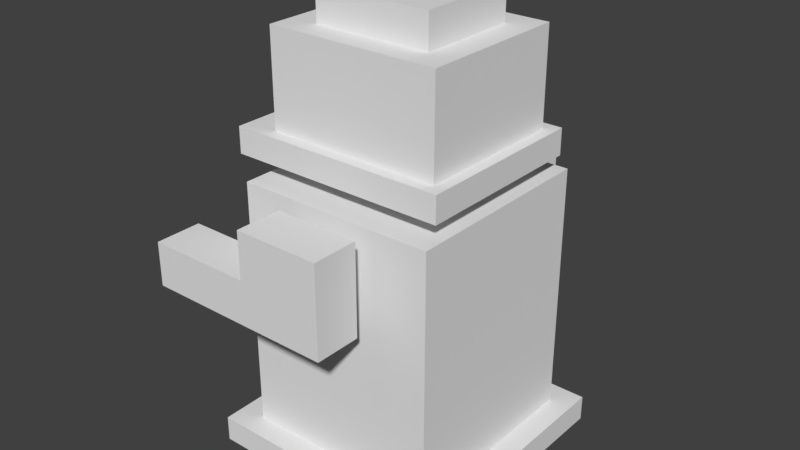 # Source: SM_Npc_01_OldMan.blend  (saved by Blender 2.80.74; exported with 4.5.12 LTS)
import bpy
from mathutils import Matrix  # noqa: F401  (used for matrix-valued properties, if any)

bpy.ops.wm.read_factory_settings(use_empty=True)
scene = bpy.context.scene
scene.name = 'Scene'

# ---- collections
col_collection_1 = bpy.data.collections.new('Collection 1'); scene.collection.children.link(col_collection_1)

# ---- materials (node trees are filled in below, after node groups)
mat_material_003 = bpy.data.materials.new('Material.003')
mat_material_003.alpha_threshold = 0.0
mat_material_003.use_transparent_shadow = False
mat_material_003.roughness = 0.5

# ---- material node trees

# ---- world
world_world = bpy.data.worlds.new('World'); scene.world = world_world
world_world.color = (0.05088, 0.05088, 0.05088)
world_world.use_sun_shadow = False
world_world.sun_shadow_jitter_overblur = 0.0
world_world.cycles.sampling_method = 'MANUAL'

# ---- meshes
me_cube_002 = bpy.data.meshes.new('Cube.002')
me_cube_002.from_pydata([(-0.1891, -0.806, 1.106), (-0.1891, -0.806, 1.327), (-0.1891, -0.5854, 1.106), (-0.1891, -0.5854, 1.327), (0.2165, -0.5854, 1.106), (0.2165, -0.5854, 1.327), (-0.4168, -0.3628, 1.409), (-0.4168, -2.948e-07, 1.409), (-0.4785, -0.4818, 1.328), (-0.4785, -3.385e-07, 1.328), (0.4721, 3.339e-07, 1.328), (0.4721, -0.4818, 1.328), (-0.1891, -0.806, 1.256), (-0.1891, -0.5854, 1.256), (0.2165, -0.5854, 1.256), (0.2165, -0.806, 1.256), (-0.1891, -0.5854, 0.8981), (-0.1891, -0.806, 0.8981), (-0.6887, -0.5854, 1.106), (-0.6887, -0.806, 1.106), (-0.6887, -0.5854, 0.8981), (-0.6887, -0.806, 0.8981), (0.2165, -0.806, 1.106), (0.2165, -0.806, 1.327), (0.4104, -0.3628, 1.409), (0.4104, 2.903e-07, 1.409), (0.2165, -0.5854, 0.8981), (0.2165, -0.806, 0.8981), (0.4672, 2.903e-07, 1.533), (-0.572, -0.4207, 1.533), (0.4672, -0.4207, 1.533), (0.4672, 2.903e-07, 1.409), (0.4672, -0.4207, 1.409), (-0.572, -2.948e-07, 1.533), (-0.572, -0.4207, 1.409), (-0.572, -2.948e-07, 1.409), (0.4104, 2.903e-07, 1.533), (0.4104, -0.3628, 1.533), (-0.4168, -0.3628, 1.533), (-0.4168, -2.948e-07, 1.533), (0.4721, -0.4818, 0.1309), (-0.4785, -3.385e-07, 0.1309), (0.4721, 3.339e-07, 0.1309), (-0.4785, -0.4818, 0.1309), (0.5812, 3.339e-07, 0.1309), (0.5812, -0.5931, 0.1309), (-0.5972, -0.5931, 0.1309), (-0.5972, -3.385e-07, 0.1309), (0.5812, 3.339e-07, 0.00825), (0.5812, -0.5931, 0.00825), (-0.5972, -0.5931, 0.00825), (-0.5972, -3.385e-07, 0.00825), (-0.4168, -0.2073, 1.409), (-0.446, -0.3918, 1.409), (-0.446, -2.948e-07, 1.409), (-0.572, -0.2362, 1.409), (-0.446, -0.2217, 1.409), (-0.572, -0.1181, 1.409), (-0.5524, -2.948e-07, 1.409), (-0.446, -0.1109, 1.409), (-0.5524, -0.229, 1.409), (-0.4168, -0.3628, 1.985), (0.4104, -0.3628, 1.985), (-0.4168, -2.948e-07, 1.985), (0.4104, 2.903e-07, 1.985), (-0.2793, -0.3628, 1.985), (0.283, -0.3628, 1.985), (-0.4168, -0.1209, 1.985), (-0.4168, -0.2419, 1.985), (0.283, 9.523e-08, 1.985), (-0.2793, -9.98e-08, 1.985), (0.4104, -0.2419, 1.985), (0.4104, -0.1209, 1.985), (-0.2793, -0.2419, 1.985), (0.283, -0.2419, 1.985), (-0.2793, -0.1209, 1.985), (0.283, -0.1209, 1.985), (0.283, 9.523e-08, 2.144), (-0.2793, -9.98e-08, 2.144), (-0.2793, -0.2419, 2.144), (0.283, -0.2419, 2.144), (-0.2793, -0.1209, 2.144), (0.283, -0.1209, 2.144), (-0.5967, -0.806, 1.106), (-0.5967, -0.806, 0.8981), (-0.5967, -0.5854, 0.8981), (-0.5967, -0.5854, 1.106), (-0.5524, -0.1145, 1.409), (-0.5524, -2.948e-07, 1.295), (-0.572, -2.948e-07, 1.295), (-0.572, -0.1181, 1.295), (-0.572, -0.2362, 1.295), (-0.5524, -0.229, 1.295), (-0.5524, -0.1145, 1.295), (0.4721, -0.4818, 0.6024), (-0.4785, -3.385e-07, 0.6024), (0.4721, 3.339e-07, 0.6024), (-0.4785, -0.4818, 0.6024), (0.4721, -0.4818, 0.6936), (0.4721, 3.339e-07, 0.6936), (-0.4785, -3.385e-07, 0.6936), (-0.4785, -0.4818, 0.6936)], [], [(13, 3, 5, 14), (15, 23, 1, 12), (5, 3, 1, 23), (12, 1, 3, 13), (7, 25, 24, 6, 52), (25, 31, 32, 24), (10, 9, 8, 11), (96, 95, 41, 42), (0, 12, 13, 2), (2, 13, 14, 4), (16, 26, 27, 17), (2, 4, 26, 16), (84, 83, 19, 21), (19, 18, 20, 21), (85, 84, 21, 20), (86, 85, 20, 18), (83, 86, 18, 19), (14, 5, 23, 15), (4, 22, 27, 26), (7, 39, 33, 35, 58, 54), (39, 33, 29, 38), (4, 14, 15, 22), (22, 15, 12, 0, 17, 27), (34, 29, 33, 35, 57, 55), (24, 32, 34, 53, 6), (36, 25, 31, 28), (37, 30, 28, 36), (38, 29, 30, 37), (31, 28, 30, 32), (32, 30, 29, 34), (7, 25, 36, 39), (39, 36, 64, 69, 70, 63), (94, 40, 42, 96), (95, 41, 43, 97), (97, 43, 40, 94), (42, 41, 43, 40), (41, 47, 46, 43), (43, 46, 45, 40), (42, 40, 45, 44), (47, 51, 50, 46), (46, 50, 49, 45), (44, 45, 49, 48), (48, 49, 50, 51), (53, 34, 55, 60, 56), (6, 53, 56, 52), (52, 56, 59, 54, 7), (58, 54, 59, 87), (87, 60, 92, 93), (87, 59, 56, 60), (60, 55, 91, 92), (37, 62, 66, 65, 61, 38), (36, 64, 72, 71, 62, 37), (38, 61, 68, 67, 63, 39), (76, 72, 64, 69), (66, 62, 71, 74), (74, 71, 72, 76), (61, 65, 73, 68), (65, 66, 74, 73), (68, 73, 75, 67), (75, 81, 78, 70), (67, 75, 70, 63), (76, 82, 80, 74), (79, 80, 82, 81), (81, 82, 77, 78), (70, 69, 77, 78), (73, 79, 81, 75), (74, 80, 79, 73), (69, 77, 82, 76), (0, 2, 86, 83), (2, 16, 85, 86), (16, 17, 84, 85), (17, 0, 83, 84), (89, 88, 93, 90), (90, 93, 92, 91), (58, 87, 93, 88), (55, 57, 90, 91), (57, 35, 89, 90), (35, 58, 88, 89), (101, 97, 94, 98), (100, 95, 97, 101), (98, 94, 96, 99), (99, 100, 95, 96), (10, 9, 100, 99), (11, 98, 99, 10), (9, 100, 101, 8), (8, 101, 98, 11)])
_uv = me_cube_002.uv_layers.new(name='UVMap')
_uv.uv.foreach_set('vector', [0.02299, 0.9007, 0.02299, 0.9005, 0.02182, 0.9005, 0.02182, 0.9007, 0.02182, 0.9007, 0.02182, 0.9005, 0.02299, 0.9005, 0.02299, 0.9007, 0.02182, 0.9002, 0.02299, 0.9002, 0.02299, 0.9008, 0.02182, 0.9008, 0.02479, 0.9007, 0.02479, 0.9005, 0.02415, 0.9005, 0.02415, 0.9007, 0.02605, 0.8472, 0.02029, 0.8472, 0.02029, 0.8497, 0.02605, 0.8497, 0.02605, 0.8486, 0.02775, 0.4432, 0.02736, 0.4432, 0.02736, 0.4461, 0.02775, 0.4457, 0.03817, 0.9095, 0.04414, 0.9095, 0.04414, 0.9125, 0.03817, 0.9125, 0.04034, 0.9059, 0.04302, 0.9059, 0.04302, 0.9076, 0.04034, 0.9076, 0.02479, 0.9012, 0.02479, 0.9007, 0.02415, 0.9007, 0.02415, 0.9012, 0.02299, 0.9012, 0.02299, 0.9007, 0.02182, 0.9007, 0.02182, 0.9012, 0.02299, 0.9002, 0.02182, 0.9002, 0.02182, 0.9008, 0.02299, 0.9008, 0.02299, 0.9012, 0.02182, 0.9012, 0.02182, 0.9018, 0.02299, 0.9018, 0.04089, 0.8392, 0.04089, 0.8385, 0.04119, 0.8385, 0.04119, 0.8392, 0.04158, 0.845, 0.04086, 0.845, 0.04086, 0.8457, 0.04158, 0.8457, 0.04089, 0.8439, 0.04089, 0.8446, 0.04119, 0.8446, 0.04119, 0.8439, 0.04089, 0.845, 0.04089, 0.8457, 0.04119, 0.8457, 0.04119, 0.845, 0.04089, 0.8446, 0.04089, 0.8439, 0.04119, 0.8439, 0.04119, 0.8446, 0.02415, 0.9007, 0.02415, 0.9005, 0.02479, 0.9005, 0.02479, 0.9007, 0.02415, 0.9012, 0.02479, 0.9012, 0.02479, 0.9018, 0.02415, 0.9018, 0.02605, 0.8515, 0.02605, 0.8507, 0.02737, 0.8507, 0.02737, 0.8515, 0.027, 0.8515, 0.02626, 0.8515, 0.01973, 0.7101, 0.02104, 0.7101, 0.02104, 0.7131, 0.01973, 0.7127, 0.02415, 0.9012, 0.02415, 0.9007, 0.02479, 0.9007, 0.02479, 0.9012, 0.02182, 0.9012, 0.02182, 0.9007, 0.02299, 0.9007, 0.02299, 0.9012, 0.02299, 0.9018, 0.02182, 0.9018, 0.01975, 0.7145, 0.01975, 0.7136, 0.01682, 0.7136, 0.01682, 0.7145, 0.01765, 0.7145, 0.01847, 0.7145, 0.01976, 0.4488, 0.01975, 0.4488, 0.02007, 0.4488, 0.02002, 0.4488, 0.02001, 0.4488, 0.02029, 0.8507, 0.02029, 0.8515, 0.0199, 0.8515, 0.0199, 0.8507, 0.01815, 0.7344, 0.01776, 0.7348, 0.01776, 0.7319, 0.01815, 0.7319, 0.01973, 0.7127, 0.02104, 0.7131, 0.01357, 0.7131, 0.01396, 0.7127, 0.02598, 0.7105, 0.02598, 0.7097, 0.02891, 0.7097, 0.02891, 0.7105, 0.01357, 0.7145, 0.01357, 0.7136, 0.02104, 0.7136, 0.02104, 0.7145, 0.02605, 0.8515, 0.02029, 0.8515, 0.02029, 0.8507, 0.02605, 0.8507, 0.02605, 0.8507, 0.02029, 0.8507, 0.02029, 0.8475, 0.02118, 0.8475, 0.0251, 0.8475, 0.02605, 0.8475, 0.04303, 0.9059, 0.04303, 0.9076, 0.04167, 0.9076, 0.04167, 0.9059, 0.0373, 0.9059, 0.0373, 0.9076, 0.03865, 0.9076, 0.03865, 0.9059, 0.03069, 0.9152, 0.03069, 0.9184, 0.02558, 0.9184, 0.02558, 0.9152, 0.04034, 0.9023, 0.04302, 0.9023, 0.04302, 0.9036, 0.04034, 0.9036, 0.03969, 0.7808, 0.03981, 0.7808, 0.03981, 0.7814, 0.03969, 0.7813, 0.03514, 0.784, 0.03537, 0.7842, 0.03304, 0.7842, 0.03325, 0.784, 0.0387, 0.7808, 0.0387, 0.7813, 0.03859, 0.7814, 0.03859, 0.7808, 0.03919, 0.7807, 0.03919, 0.7809, 0.03981, 0.7809, 0.03981, 0.7807, 0.03537, 0.7828, 0.03537, 0.7831, 0.03304, 0.7831, 0.03304, 0.7828, 0.03919, 0.7807, 0.03981, 0.7807, 0.03981, 0.7809, 0.03919, 0.7809, 0.03859, 0.7808, 0.03859, 0.7814, 0.03981, 0.7814, 0.03981, 0.7808, 0.03123, 0.4621, 0.03235, 0.4623, 0.03235, 0.461, 0.03197, 0.461, 0.03123, 0.4609, 0.01996, 0.4576, 0.01997, 0.4576, 0.01997, 0.4576, 0.01996, 0.4576, 0.01996, 0.4576, 0.01997, 0.4576, 0.01997, 0.4575, 0.01997, 0.4575, 0.01996, 0.4575, 0.02, 0.4575, 0.01997, 0.4575, 0.01997, 0.4575, 0.02, 0.4575, 0.01987, 0.4577, 0.0199, 0.4577, 0.0199, 0.4577, 0.01987, 0.4577, 0.02, 0.4575, 0.01997, 0.4575, 0.01997, 0.4576, 0.02, 0.4576, 0.03197, 0.4637, 0.03235, 0.4637, 0.03235, 0.4645, 0.03197, 0.4645, 0.02029, 0.8507, 0.02029, 0.8475, 0.02118, 0.8475, 0.0251, 0.8475, 0.02605, 0.8475, 0.02605, 0.8507, 0.02315, 0.8507, 0.02315, 0.8475, 0.02399, 0.8475, 0.02484, 0.8475, 0.02568, 0.8475, 0.02568, 0.8507, 0.9793, 0.9799, 0.9793, 0.9644, 0.9752, 0.9644, 0.971, 0.9644, 0.9669, 0.9644, 0.9669, 0.9799, 0.01011, 0.9226, 0.009219, 0.9226, 0.009219, 0.9217, 0.01011, 0.9217, 0.01011, 0.9243, 0.009219, 0.9243, 0.009219, 0.9234, 0.01011, 0.9234, 0.01011, 0.9234, 0.009219, 0.9234, 0.009219, 0.9226, 0.01011, 0.9226, 0.01498, 0.9243, 0.01402, 0.9243, 0.01402, 0.9234, 0.01498, 0.9234, 0.01402, 0.9243, 0.01011, 0.9243, 0.01011, 0.9234, 0.01402, 0.9234, 0.01498, 0.9234, 0.01402, 0.9234, 0.01402, 0.9226, 0.01498, 0.9226, 0.01248, 0.9671, 0.01248, 0.966, 0.01164, 0.966, 0.01164, 0.9671, 0.01498, 0.9226, 0.01402, 0.9226, 0.01402, 0.9217, 0.01498, 0.9217, 0.01248, 0.9671, 0.01248, 0.966, 0.01333, 0.966, 0.01333, 0.9671, 0.01359, 0.9684, 0.00967, 0.9684, 0.00967, 0.9676, 0.01359, 0.9676, 0.01359, 0.9676, 0.00967, 0.9676, 0.00967, 0.9667, 0.01359, 0.9667, 0.01359, 0.9671, 0.00967, 0.9671, 0.00967, 0.966, 0.01359, 0.966, 0.01333, 0.9671, 0.01333, 0.966, 0.01248, 0.966, 0.01248, 0.9671, 0.00967, 0.9671, 0.00967, 0.966, 0.01359, 0.966, 0.01359, 0.9671, 0.01164, 0.9671, 0.01164, 0.966, 0.01248, 0.966, 0.01248, 0.9671, 0.02299, 0.9008, 0.02299, 0.9002, 0.02418, 0.9002, 0.02418, 0.9008, 0.02299, 0.9012, 0.02299, 0.9018, 0.02418, 0.9018, 0.02418, 0.9012, 0.02299, 0.9002, 0.02299, 0.9008, 0.02418, 0.9008, 0.02418, 0.9002, 0.02299, 0.896, 0.02299, 0.8954, 0.02418, 0.8954, 0.02418, 0.896, 0.01856, 0.7064, 0.01818, 0.7064, 0.01818, 0.7072, 0.01856, 0.7072, 0.03235, 0.4602, 0.03197, 0.4602, 0.03197, 0.461, 0.03235, 0.461, 0.0174, 0.712, 0.01741, 0.712, 0.01741, 0.712, 0.0174, 0.712, 0.02017, 0.7137, 0.01994, 0.7137, 0.01994, 0.7139, 0.02017, 0.7139, 0.01737, 0.71, 0.01655, 0.71, 0.01655, 0.7108, 0.01737, 0.7108, 0.02737, 0.8515, 0.027, 0.8515, 0.027, 0.8523, 0.02737, 0.8523, 0.03733, 0.9572, 0.03733, 0.9588, 0.03222, 0.9588, 0.03222, 0.9572, 0.04394, 0.9487, 0.04394, 0.9495, 0.0453, 0.9495, 0.0453, 0.9487, 0.04967, 0.9487, 0.04967, 0.9495, 0.04831, 0.9495, 0.04831, 0.9487, 0.04034, 0.9051, 0.04302, 0.9051, 0.04302, 0.9059, 0.04034, 0.9059, 0.04034, 0.9043, 0.04302, 0.9043, 0.04302, 0.9051, 0.04034, 0.9051, 0.04303, 0.9043, 0.04303, 0.9051, 0.04167, 0.9051, 0.04167, 0.9043, 0.0373, 0.9043, 0.0373, 0.9051, 0.03865, 0.9051, 0.03865, 0.9043, 0.03069, 0.912, 0.03069, 0.9136, 0.02558, 0.9136, 0.02558, 0.912])
me_cube_002.materials.append(mat_material_003)
me_cube_002.use_remesh_preserve_volume = False
me_cube_002.use_remesh_preserve_attributes = False
me_cube_002.use_mirror_vertex_groups = False
me_cube_002.update()
arm_armature_001 = bpy.data.armatures.new('Armature.001')  # bones are not reproduced

# ---- objects
ob_armature = bpy.data.objects.new('Armature', arm_armature_001)
ob_cube = bpy.data.objects.new('Cube', me_cube_002)

# ---- transforms, parenting, visibility, modifiers, constraints
ob_armature.location = (0.0, 0.0, 0.0)
ob_armature.show_in_front = True
ob_armature.lineart.crease_threshold = 0.0
ob_cube.parent = ob_armature
ob_cube.location = (0.0, 0.0, 0.0)
ob_cube.lock_rotations_4d = False
ob_cube.empty_display_type = 'ARROWS'
ob_cube.lineart.crease_threshold = 0.0
_vg = ob_cube.vertex_groups.new(name='Arm.L')
_vg.add([0, 1, 2, 3, 4, 5, 12, 13, 14, 15, 16, 17, 18, 19, 20, 21, 22, 23, 26, 27, 83, 84, 85, 86], 1.0, 'REPLACE')
_vg = ob_cube.vertex_groups.new(name='Root')
_vg = ob_cube.vertex_groups.new(name='Head')
_vg.add([6, 7, 24, 25, 28, 29, 30, 31, 32, 33, 34, 35, 36, 37, 38, 39, 52, 53, 54, 55, 56, 57, 58, 59, 60, 61, 62, 63, 64, 65, 66, 67, 68, 69, 70, 71, 72, 73, 74, 75, 76, 77, 78, 79, 80, 81, 82, 87, 88, 89, 90, 91, 92, 93], 1.0, 'REPLACE')
_vg = ob_cube.vertex_groups.new(name='Leg.L')
_vg = ob_cube.vertex_groups.new(name='Hand.L')
for _i, _w in zip([0, 1, 2, 3, 4, 5, 12, 13, 14, 15, 16, 17, 18, 19, 20, 21, 22, 23, 26, 27, 83, 84, 85, 86], [0.9051, 0.1858, 0.9038, 0.1654, 0.1597, 0.06585, 0.2842, 0.2723, 0.07888, 0.1035, 0.9758, 0.9745, 0.9965, 0.9958, 0.9985, 0.9984, 0.1455, 0.07536, 0.4685, 0.4914, 0.9504, 0.9864, 0.9871, 0.9502]): _vg.add([_i], _w, 'REPLACE')
_vg = ob_cube.vertex_groups.new(name='Arm.R')
_vg = ob_cube.vertex_groups.new(name='Hand.R')
_vg = ob_cube.vertex_groups.new(name='Leg.R')
_vg = ob_cube.vertex_groups.new(name='Body')
_vg.add([8, 9, 10, 11, 40, 41, 42, 43, 44, 45, 46, 47, 48, 49, 50, 51, 94, 95, 96, 97, 98, 99, 100, 101], 1.0, 'REPLACE')
_m = ob_cube.modifiers.new('Mirror', 'MIRROR')
_m.use_axis = (False, True, False)
_m = ob_cube.modifiers.new('Armature', 'ARMATURE')
_m.object = ob_armature

# ---- collection membership
col_collection_1.objects.link(ob_armature)
col_collection_1.objects.link(ob_cube)

# ---- scene / render settings (as saved in the file)
scene.frame_start = 1; scene.frame_end = 20; scene.frame_set(1)
scene.render.engine = 'BLENDER_EEVEE_NEXT'
scene.render.resolution_percentage = 50
scene.render.dither_intensity = 0.0
scene.cycles.use_denoising = False
scene.cycles.samples = 128
scene.cycles.sampling_pattern = 'TABULATED_SOBOL'
scene.cycles.use_adaptive_sampling = False
scene.cycles.use_light_tree = False
scene.cycles.blur_glossy = 0.0
scene.cycles.sample_clamp_indirect = 0.0
scene.view_settings.view_transform = 'Standard'
bpy.context.view_layer.update()

# ---- added for rendering (the .blend has no active camera and no usable light): camera, sun
cam_auto = bpy.data.cameras.new('AutoCamera')
cam_auto.lens = 50.0
cam_auto.sensor_width = 36.0
cam_auto.clip_end = 1000.0
ob_auto_camera = bpy.data.objects.new('AutoCamera', cam_auto)
scene.collection.objects.link(ob_auto_camera)
ob_auto_camera.location = (2.68655, -3.28836, 3.26831)
ob_auto_camera.rotation_euler = (1.09748, -7.21219e-08, 0.694738)
scene.camera = ob_auto_camera
light_auto_sun = bpy.data.lights.new('AutoSun', 'SUN')
light_auto_sun.energy = 3.0
light_auto_sun.angle = 0.0523599
ob_auto_sun = bpy.data.objects.new('AutoSun', light_auto_sun)
scene.collection.objects.link(ob_auto_sun)
ob_auto_sun.rotation_euler = (0.872665, 0.174533, 0.523599)
bpy.context.view_layer.update()
